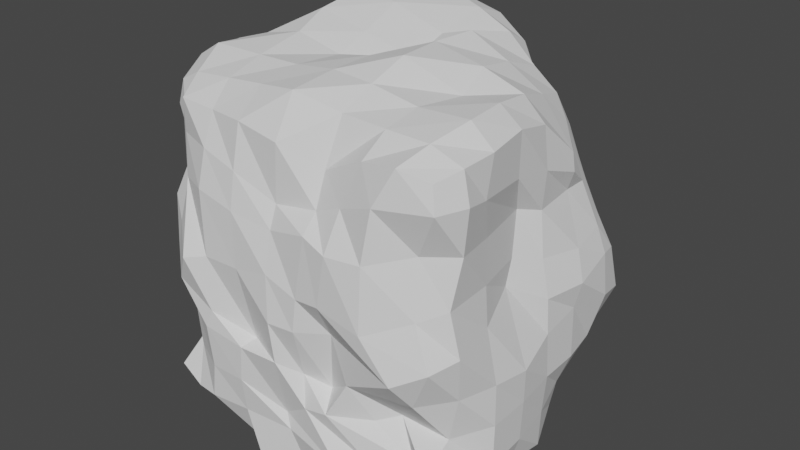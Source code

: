 # Source: bo-chan.blend  (saved by Blender 2.82.7; exported with 4.5.12 LTS)
import bpy
from mathutils import Matrix  # noqa: F401  (used for matrix-valued properties, if any)

bpy.ops.wm.read_factory_settings(use_empty=True)
scene = bpy.context.scene
scene.name = 'Scene'

# ---- collections
col_collection = bpy.data.collections.new('Collection'); scene.collection.children.link(col_collection)

# ---- world
world_world = bpy.data.worlds.new('World'); scene.world = world_world
world_world.use_nodes = True; world_world.node_tree.nodes.clear()
_N = world_world.node_tree.nodes; _L = world_world.node_tree.links
n0 = _N.new('ShaderNodeOutputWorld'); n0.name = 'World Output'; n0.location = (300, 300)
n1 = _N.new('ShaderNodeBackground'); n1.name = 'Background'; n1.location = (10, 300)
n1.inputs[0].default_value = (0.05088, 0.05088, 0.05088, 1.0)
_L.new(n1.outputs[0], n0.inputs[0])
n0.is_active_output = True
world_world.color = (0.05088, 0.05088, 0.05088)
world_world.use_sun_shadow = False
world_world.sun_shadow_jitter_overblur = 0.0

# ---- meshes
me_cube_001 = bpy.data.meshes.new('Cube.001')
me_cube_001.from_pydata([(-0.7503, -0.8372, -0.8315), (-0.7919, -0.7611, 0.8193), (-0.6658, 0.676, -0.6984), (-0.6472, 0.6451, 0.6328), (0.7778, -0.7467, -0.903), (0.8706, -0.8532, 0.8687), (0.5994, 0.6915, -0.5268), (0.6367, 0.607, 0.5389), (-0.8348, -0.8496, 0.01043), (-0.6837, 0.7458, -0.06458), (0.7997, 0.6838, 0.03086), (0.9032, -0.91, -0.03915), (-0.7731, -0.7395, 0.5347), (-0.7059, 0.5997, 0.3642), (0.6461, 0.624, 0.2806), (0.7752, -0.8267, 0.4858), (-0.7582, 0.6873, -0.4529), (0.7362, 0.7582, -0.4165), (0.6047, -0.7256, -0.4938), (-0.7619, -0.7779, -0.5356), (-0.8763, 0.04514, -0.8013), (-0.8942, 0.0002391, 0.9033), (0.9392, -0.002976, -0.9396), (0.8617, -0.003147, 0.8668), (0.96, -0.03489, -0.02002), (-0.8464, -0.08177, -0.04345), (0.8849, -0.02461, 0.4414), (-0.8169, -0.02903, 0.4063), (-0.954, -0.01109, -0.4505), (0.9761, -0.01755, -0.4814), (-0.7847, -0.4454, -0.8424), (0.9313, -0.5077, 0.9144), (0.921, -0.492, 0.02208), (0.8871, -0.4718, 0.4757), (0.9909, -0.4941, -0.5075), (-0.9373, -0.5052, 0.9549), (0.9486, -0.4626, -0.8995), (-0.8639, -0.3677, -0.02898), (-0.9475, -0.4931, 0.4968), (-0.8616, -0.4841, -0.4606), (-0.7615, 0.4294, 0.7657), (0.7809, 0.4348, -0.7918), (-0.9782, 0.5027, -0.05027), (-0.9083, 0.4027, 0.3804), (-0.9157, 0.4006, -0.4262), (-0.7827, 0.4346, -0.794), (0.7258, 0.4049, 0.7363), (0.9951, 0.4375, 0.05232), (0.8337, 0.4263, 0.4227), (0.9405, 0.4252, -0.4644), (0.01567, 0.8197, -0.8282), (0.03459, 0.8518, 0.8624), (-0.1307, -0.9754, -1.037), (0.00357, -0.905, 0.8371), (0.00347, -1.021, -0.06737), (0.03634, 0.9334, 0.002478), (-0.01704, -0.9489, 0.4009), (0.06355, 0.9373, 0.4746), (0.05556, 0.8281, -0.3852), (-0.01171, -0.9083, -0.6595), (0.05207, 0.02328, 1.007), (-0.026, 0.008232, -1.021), (0.001903, -0.5062, 1.079), (0.02374, -0.5249, -0.993), (0.02248, 0.4442, -0.9408), (0.03728, 0.5907, 1.141), (-0.44, 0.7935, -0.8064), (-0.4833, -0.8441, 0.8583), (-0.4139, -1.012, -0.1659), (-0.479, -0.9741, 0.4854), (-0.4406, -1.007, -0.5107), (-0.5378, 0.02664, -1.013), (-0.5133, -0.4372, -0.9953), (-0.4263, 0.3609, -0.8738), (-0.4391, 0.8569, 0.8168), (-0.3586, -0.777, -0.8897), (-0.4133, 0.9298, -0.003189), (-0.4357, 0.8453, 0.3661), (-0.4375, 0.8269, -0.4686), (-0.5628, 0.0226, 1.152), (-0.5001, -0.4969, 1.041), (-0.5288, 0.6047, 1.124), (0.2216, 0.8395, 0.5329), (0.2511, -0.9195, -1.029), (0.3868, 0.8037, -0.06257), (0.3416, 0.8558, 0.3338), (0.4148, 0.8198, -0.3524), (0.4888, 0.01018, 1.063), (0.5033, -0.4986, 1.012), (0.4625, 0.498, 0.9329), (0.4341, 0.7794, -0.7764), (0.4735, -0.8493, 0.8565), (0.2925, -0.8832, -0.08176), (0.3741, -1.002, 0.42), (0.2979, -0.9476, -0.5146), (0.4905, 0.003496, -1.01), (0.4632, -0.5011, -0.9282), (0.4805, 0.5001, -0.9183), (-0.8804, -0.617, -0.8796), (0.923, -0.711, 0.9038), (0.9648, -0.7589, -0.00572), (0.9376, -0.7166, 0.4926), (0.8689, -0.7005, -0.5248), (-0.8812, -0.684, 0.8802), (0.8572, -0.7166, -0.95), (-0.9437, -0.694, 0.008863), (-0.8727, -0.671, 0.4813), (-0.8302, -0.6402, -0.5235), (0.0008524, -0.7758, 1.054), (-0.073, -0.7503, -1.051), (-0.4015, -0.668, -1.0), (-0.499, -0.7108, 0.9792), (0.4989, -0.7144, 0.9728), (0.6359, -0.5737, -0.9632), (-0.9224, -0.2503, 0.9802), (0.9218, -0.2513, -0.9224), (-0.9198, -0.2437, -0.02128), (-0.8328, -0.2113, 0.4232), (-0.9738, -0.2526, -0.4893), (-0.818, -0.1801, -0.8454), (0.8972, -0.2522, 0.9294), (0.843, -0.2417, 0.1026), (0.82, -0.1438, 0.4718), (0.9915, -0.2508, -0.4992), (-0.07563, -0.2185, -0.9273), (0.003759, -0.2557, 1.082), (-0.519, -0.2172, -1.028), (-0.5177, -0.2022, 1.086), (0.5374, -0.2086, 0.9891), (0.4531, -0.2305, -0.9612), (-0.8125, 0.2315, -0.8286), (0.8806, 0.2349, 0.6584), (1.018, 0.1909, -0.007384), (0.8506, 0.2543, 0.4384), (0.9753, 0.2099, -0.4726), (-0.8147, 0.2204, 0.8239), (0.8531, 0.2312, -0.8542), (-0.9926, 0.2327, 0.0004371), (-0.9471, 0.1877, 0.3307), (-0.9391, 0.2047, -0.3413), (-0.0004797, 0.2506, -1.014), (0.04567, 0.265, 1.075), (-0.4954, 0.251, -1.023), (-0.5313, 0.2813, 1.207), (0.4628, 0.2587, 1.018), (0.4526, 0.2384, -0.9582), (-0.6967, 0.5654, 0.6956), (0.6875, 0.6091, -0.681), (-0.9024, 0.6647, -0.004136), (-0.8067, 0.5644, 0.3903), (-0.8536, 0.6235, -0.4614), (-0.7252, 0.5902, -0.7404), (0.6722, 0.5338, 0.6564), (0.96, 0.5662, 0.02794), (0.7893, 0.542, 0.3737), (0.8757, 0.6314, -0.4582), (0.03568, 0.7924, 1.064), (0.04207, 0.6323, -0.8746), (-0.3754, 0.4923, -0.7591), (-0.4864, 0.7664, 1.063), (0.3517, 0.6886, 0.8111), (0.4532, 0.6852, -0.8594), (-0.5772, 0.708, -0.7326), (-0.711, -0.8329, 0.8636), (-0.6721, -0.9845, -0.07317), (-0.6645, -0.8862, 0.4696), (-0.6424, -0.9053, -0.5096), (-0.697, 0.02164, -0.9555), (-0.7193, -0.4696, -1.009), (-0.5968, 0.4108, -0.8364), (-0.5776, 0.7282, 0.6952), (-0.5548, -0.8148, -0.9238), (-0.5983, 0.8482, -0.03588), (-0.5682, 0.6821, 0.4319), (-0.7029, 0.6669, -0.4439), (-0.7843, -6.871e-06, 0.9787), (-0.8079, -0.4974, 1.038), (-0.6835, 0.4263, 0.9751), (-0.6137, -0.6532, -1.024), (-0.7423, -0.7013, 0.952), (-0.7396, -0.2419, -1.004), (-0.792, -0.1672, 1.016), (-0.7056, 0.2454, -0.966), (-0.7026, 0.2417, 1.005), (-0.5782, 0.5271, -0.7564), (-0.6353, 0.6555, 0.8749), (-0.2878, 0.8341, 0.7742), (-0.2794, -0.8881, -0.9366), (-0.1671, 0.8423, 0.06764), (-0.2388, 0.9085, 0.4061), (-0.1966, 0.8672, -0.4407), (-0.2459, 0.002146, 1.09), (-0.2463, -0.497, 1.046), (-0.3109, 0.6726, 1.211), (-0.2294, 0.856, -0.8632), (-0.2501, -0.8933, 0.8741), (-0.1834, -0.9275, -0.2729), (-0.2503, -0.9803, 0.4379), (-0.241, -1.003, -0.5155), (-0.248, 0.001246, -1.023), (-0.2155, -0.4741, -1.062), (-0.2871, 0.3784, -0.9381), (-0.2506, -0.735, 1.012), (-0.2548, -0.7536, -1.07), (-0.2445, -0.2002, 1.021), (-0.2059, -0.2141, -1.032), (-0.2805, 0.2737, 1.179), (-0.2492, 0.2506, -1.017), (-0.2758, 0.8118, 1.087), (-0.255, 0.6827, -0.947), (0.2321, 0.8526, -0.8598), (0.2247, -0.8141, 0.7344), (0.1453, -0.9938, -0.0759), (0.2295, -0.9829, 0.4638), (0.1554, -0.944, -0.5458), (0.1534, 0.03208, -0.915), (0.2241, -0.4683, -0.9729), (0.2484, 0.5, -0.9926), (0.1922, 0.8439, 0.7791), (0.1095, -0.8765, -1.021), (0.17, 0.7787, -0.09001), (0.1782, 0.9518, 0.3999), (0.2023, 0.8125, -0.3866), (0.201, 0.007296, 1.128), (0.249, -0.5185, 1.068), (0.2803, 0.531, 1.067), (0.2378, -0.7035, -0.9668), (0.2535, -0.7233, 0.9877), (0.2245, -0.2438, -1.021), (0.2458, -0.2878, 1.143), (0.1706, 0.2657, -0.9127), (0.2289, 0.2661, 1.128), (0.2457, 0.7072, -0.9556), (0.2511, 0.7216, 0.964), (0.513, 0.6736, 0.5989), (0.8053, -0.6697, -0.8971), (0.6281, 0.7991, 0.04497), (0.4612, 0.6936, 0.2413), (0.5886, 0.829, -0.3794), (0.7357, -0.001902, 0.9863), (0.7931, -0.4952, 1.023), (0.6208, 0.4742, 0.8301), (0.5322, 0.7298, -0.608), (0.7017, -0.8934, 0.9058), (0.7439, -0.9941, -0.1278), (0.5654, -0.9717, 0.4232), (0.5017, -0.8109, -0.5276), (0.7498, 0.001499, -1.014), (0.7979, -0.4656, -0.9574), (0.6446, 0.4515, -0.878), (0.7476, -0.7191, 0.9716), (0.7052, -0.7515, -1.002), (0.7659, -0.2428, 1.021), (0.7121, -0.237, -0.9593), (0.6803, 0.2455, 0.9015), (0.678, 0.228, -0.9392), (0.5537, 0.5785, 0.7745), (0.6013, 0.6252, -0.7917), (-0.7966, -0.7693, 0.7177), (-0.6551, 0.6489, 0.5167), (0.642, 0.6121, 0.3681), (0.9052, -0.8861, 0.7401), (0.8916, -0.008597, 0.6437), (-0.8912, -0.02236, 0.6686), (-1.016, -0.4964, 0.7613), (0.935, -0.5603, 0.7057), (0.7738, 0.4047, 0.6051), (-0.8393, 0.4098, 0.5916), (-0.01829, -0.9003, 0.5203), (0.0829, 0.865, 0.6893), (-0.4223, 0.8371, 0.5478), (-0.4744, -0.9241, 0.687), (0.3856, -0.8986, 0.6216), (0.3246, 0.7648, 0.4657), (-0.9221, -0.689, 0.7399), (0.9662, -0.723, 0.7397), (0.8911, -0.2489, 0.6864), (-0.9307, -0.2475, 0.6884), (-0.8991, 0.2179, 0.6068), (0.8927, 0.2418, 0.5503), (0.7421, 0.5327, 0.4929), (-0.751, 0.5509, 0.5506), (-0.5464, 0.7484, 0.5221), (-0.719, -0.8273, 0.6764), (-0.253, -0.9427, 0.6352), (-0.282, 0.8228, 0.5297), (0.1667, 0.8634, 0.5724), (0.218, -0.8775, 0.5511), (0.6046, -0.9427, 0.7061), (0.4833, 0.6665, 0.3798), (-0.7092, 0.6604, 0.1249), (0.6886, 0.5573, 0.2853), (0.8045, -0.8815, 0.1838), (-0.7835, -0.8588, 0.1727), (-0.8767, -0.05334, 0.2013), (0.9176, -0.03886, 0.1955), (-0.9704, -0.4816, 0.2353), (0.9007, -0.4864, 0.2378), (0.94, 0.4337, 0.1969), (-0.9042, 0.4529, 0.1888), (0.02185, 0.9865, 0.2706), (-0.01337, -1.001, 0.1854), (-0.4555, 0.8902, 0.1728), (-0.4467, -0.9924, 0.1305), (0.3185, -1.001, 0.1299), (0.3682, 0.8714, 0.1478), (-0.9382, -0.751, 0.2406), (0.9149, -0.774, 0.2345), (0.8425, -0.1979, 0.2386), (-0.9311, -0.2359, 0.2107), (-0.9702, 0.1947, 0.21), (0.9696, 0.2057, 0.1693), (0.8745, 0.5409, 0.21), (-0.8562, 0.6033, 0.1793), (-0.6256, 0.7574, 0.1255), (-0.563, -1.046, 0.1051), (-0.2305, -0.9917, 0.1362), (-0.2261, 0.9127, 0.2197), (0.1988, 1.003, 0.2056), (0.1719, -0.9934, 0.1155), (0.5771, -1.006, 0.08157), (0.5033, 0.6739, 0.1816), (-0.775, -0.7932, -0.2339), (-0.6745, 0.735, -0.2416), (0.805, 0.7803, -0.2489), (0.7903, -0.8791, -0.2773), (-0.9142, -0.05007, -0.269), (0.9709, -0.03304, -0.2209), (-0.9299, -0.4705, -0.2471), (0.9862, -0.4921, -0.2741), (1.013, 0.4501, -0.1947), (-0.9956, 0.4775, -0.1616), (0.04457, 0.9181, -0.2348), (0.01837, -1.003, -0.2986), (-0.4213, 0.8238, -0.2652), (-0.4542, -1.025, -0.2633), (0.2344, -0.8254, -0.4437), (0.3982, 0.7942, -0.2123), (-0.8913, -0.6819, -0.247), (0.9312, -0.7123, -0.2648), (1.005, -0.2685, -0.2983), (-0.9595, -0.2598, -0.2539), (-1.006, 0.2126, -0.2382), (0.9774, 0.1927, -0.1659), (0.9638, 0.6524, -0.247), (-0.8512, 0.6356, -0.2392), (-0.6429, 0.7443, -0.2419), (-0.6573, -0.9155, -0.2476), (-0.2133, -1.013, -0.3018), (-0.2324, 0.9589, -0.2645), (0.2143, 0.7777, -0.2457), (0.1125, -0.8972, -0.3801), (0.4047, -0.9065, -0.316), (0.6716, 0.7868, -0.1354), (-0.6762, 0.7094, -0.6058), (0.6493, 0.7131, -0.4449), (0.8978, -0.9154, -0.6078), (-0.8182, -0.9152, -0.7086), (0.9533, -0.01274, -0.7127), (-0.9195, 0.004039, -0.6597), (-0.8057, -0.4082, -0.6249), (0.9905, -0.4983, -0.746), (0.859, 0.4266, -0.6427), (-0.8579, 0.4171, -0.6411), (0.02794, -0.9289, -0.7422), (0.1152, 0.7733, -0.5527), (-0.4308, 0.8728, -0.6546), (-0.4795, -0.9948, -0.723), (0.5239, -0.8819, -0.7379), (0.4093, 0.786, -0.4852), (-0.7938, -0.573, -0.7229), (0.9698, -0.7608, -0.7369), (0.9816, -0.2535, -0.7344), (-0.8957, -0.1926, -0.6518), (-0.8689, 0.2154, -0.5927), (0.8972, 0.2134, -0.67), (0.7625, 0.617, -0.5624), (-0.8027, 0.6075, -0.6285), (-0.5607, 0.7667, -0.6144), (-0.6255, -0.9657, -0.742), (-0.2516, -0.9681, -0.7248), (-0.1678, 0.8369, -0.6172), (0.2494, 0.8512, -0.6094), (0.4061, -0.9748, -0.7914), (0.7397, -0.7969, -0.6862), (0.5247, 0.7734, -0.4243)], [], [(281, 146, 3, 259), (289, 234, 7, 260), (275, 99, 5, 261), (283, 163, 1, 258), (251, 104, 4, 235), (179, 103, 1, 163), (347, 164, 8, 322), (339, 100, 11, 325), (353, 236, 10, 324), (345, 148, 9, 323), (315, 165, 12, 293), (307, 101, 15, 292), (321, 237, 14, 291), (313, 149, 13, 290), (377, 150, 16, 354), (385, 238, 17, 355), (371, 102, 18, 356), (379, 166, 19, 357), (375, 134, 29, 358), (373, 118, 28, 359), (309, 117, 27, 294), (311, 133, 26, 295), (341, 116, 25, 326), (343, 132, 24, 327), (183, 135, 21, 175), (255, 136, 22, 247), (279, 131, 23, 262), (277, 114, 21, 263), (274, 103, 35, 264), (338, 105, 37, 328), (306, 106, 38, 296), (370, 107, 39, 360), (372, 123, 34, 361), (308, 122, 33, 297), (340, 121, 32, 329), (181, 114, 35, 176), (253, 115, 36, 248), (276, 120, 31, 265), (280, 152, 46, 266), (257, 147, 41, 249), (185, 146, 40, 177), (344, 153, 47, 330), (312, 154, 48, 298), (376, 155, 49, 362), (374, 139, 44, 363), (310, 138, 43, 299), (342, 137, 42, 331), (278, 135, 40, 267), (233, 156, 65, 225), (209, 157, 64, 201), (205, 124, 63, 200), (229, 125, 62, 224), (207, 140, 61, 199), (231, 141, 60, 223), (383, 214, 59, 364), (381, 190, 58, 365), (317, 189, 57, 300), (319, 213, 56, 301), (349, 188, 55, 332), (351, 212, 54, 333), (227, 108, 53, 211), (203, 109, 52, 187), (287, 211, 53, 268), (285, 186, 51, 269), (282, 170, 74, 270), (178, 110, 75, 171), (346, 172, 76, 334), (314, 173, 77, 302), (378, 174, 78, 366), (182, 142, 71, 167), (180, 126, 72, 168), (184, 158, 73, 169), (208, 159, 81, 193), (204, 127, 80, 192), (206, 143, 79, 191), (380, 198, 70, 367), (316, 197, 69, 303), (348, 196, 68, 335), (202, 111, 67, 195), (284, 195, 67, 271), (288, 243, 91, 272), (250, 112, 91, 243), (352, 244, 92, 336), (320, 245, 93, 304), (384, 246, 94, 368), (254, 144, 87, 239), (252, 128, 88, 240), (256, 160, 89, 241), (232, 161, 97, 217), (228, 129, 96, 216), (230, 145, 95, 215), (382, 222, 86, 369), (318, 221, 85, 305), (350, 220, 84, 337), (226, 113, 83, 219), (286, 218, 82, 273), (216, 96, 113, 226), (240, 88, 112, 250), (192, 80, 111, 202), (168, 72, 110, 178), (200, 63, 109, 203), (224, 62, 108, 227), (357, 19, 107, 370), (293, 12, 106, 306), (322, 8, 105, 338), (258, 1, 103, 274), (361, 34, 102, 371), (297, 33, 101, 307), (329, 32, 100, 339), (176, 35, 103, 179), (248, 36, 104, 251), (265, 31, 99, 275), (215, 95, 129, 228), (239, 87, 128, 252), (191, 79, 127, 204), (167, 71, 126, 180), (223, 60, 125, 229), (199, 61, 124, 205), (262, 23, 120, 276), (247, 22, 115, 253), (175, 21, 114, 181), (327, 24, 121, 340), (295, 26, 122, 308), (358, 29, 123, 372), (264, 35, 114, 277), (328, 37, 116, 341), (296, 38, 117, 309), (360, 39, 118, 373), (217, 97, 145, 230), (241, 89, 144, 254), (193, 81, 143, 206), (169, 73, 142, 182), (225, 65, 141, 231), (201, 64, 140, 207), (263, 21, 135, 278), (326, 25, 137, 342), (294, 27, 138, 310), (359, 28, 139, 374), (266, 46, 131, 279), (249, 41, 136, 255), (177, 40, 135, 183), (330, 47, 132, 343), (298, 48, 133, 311), (362, 49, 134, 375), (210, 90, 161, 232), (234, 82, 160, 256), (186, 74, 159, 208), (162, 66, 158, 184), (194, 50, 157, 209), (218, 51, 156, 233), (355, 17, 155, 376), (291, 14, 154, 312), (324, 10, 153, 344), (170, 3, 146, 185), (242, 6, 147, 257), (260, 7, 152, 280), (363, 44, 150, 377), (299, 43, 149, 313), (331, 42, 148, 345), (267, 40, 146, 281), (74, 170, 185, 159), (2, 162, 184, 151), (81, 177, 183, 143), (45, 169, 182, 130), (79, 175, 181, 127), (20, 167, 180, 119), (80, 176, 179, 111), (30, 168, 178, 98), (151, 184, 169, 45), (119, 180, 168, 30), (130, 182, 167, 20), (354, 16, 174, 378), (290, 13, 173, 314), (323, 9, 172, 346), (98, 178, 171, 0), (259, 3, 170, 282), (159, 185, 177, 81), (127, 181, 176, 80), (143, 183, 175, 79), (367, 70, 166, 379), (303, 69, 165, 315), (335, 68, 164, 347), (111, 179, 163, 67), (271, 67, 163, 283), (66, 194, 209, 158), (51, 186, 208, 156), (73, 201, 207, 142), (65, 193, 206, 141), (71, 199, 205, 126), (60, 191, 204, 125), (72, 200, 203, 110), (62, 192, 202, 108), (268, 53, 195, 284), (108, 202, 195, 53), (333, 54, 196, 348), (301, 56, 197, 316), (364, 59, 198, 380), (141, 206, 191, 60), (125, 204, 192, 62), (156, 208, 193, 65), (270, 74, 186, 285), (110, 203, 187, 75), (334, 76, 188, 349), (302, 77, 189, 317), (366, 78, 190, 381), (142, 207, 199, 71), (126, 205, 200, 72), (158, 209, 201, 73), (82, 218, 233, 160), (50, 210, 232, 157), (89, 225, 231, 144), (64, 217, 230, 140), (87, 223, 229, 128), (61, 215, 228, 124), (88, 224, 227, 112), (63, 216, 226, 109), (269, 51, 218, 286), (109, 226, 219, 52), (332, 55, 220, 350), (300, 57, 221, 318), (365, 58, 222, 382), (140, 230, 215, 61), (124, 228, 216, 63), (157, 232, 217, 64), (272, 91, 211, 287), (112, 227, 211, 91), (336, 92, 212, 351), (304, 93, 213, 319), (368, 94, 214, 383), (144, 231, 223, 87), (128, 229, 224, 88), (160, 233, 225, 89), (90, 242, 257, 161), (7, 234, 256, 152), (97, 249, 255, 145), (46, 241, 254, 131), (95, 247, 253, 129), (23, 239, 252, 120), (96, 248, 251, 113), (31, 240, 250, 99), (152, 256, 241, 46), (120, 252, 240, 31), (131, 254, 239, 23), (356, 18, 246, 384), (292, 15, 245, 320), (325, 11, 244, 352), (99, 250, 243, 5), (261, 5, 243, 288), (161, 257, 249, 97), (129, 253, 248, 96), (145, 255, 247, 95), (369, 86, 238, 385), (305, 85, 237, 321), (337, 84, 236, 353), (113, 251, 235, 83), (273, 82, 234, 289), (85, 273, 289, 237), (15, 261, 288, 245), (93, 272, 287, 213), (57, 269, 286, 221), (77, 270, 285, 189), (56, 268, 284, 197), (69, 271, 283, 165), (13, 259, 282, 173), (43, 267, 281, 149), (14, 260, 280, 154), (48, 266, 279, 133), (27, 263, 278, 138), (38, 264, 277, 117), (26, 262, 276, 122), (33, 265, 275, 101), (12, 258, 274, 106), (221, 286, 273, 85), (245, 288, 272, 93), (197, 284, 271, 69), (173, 282, 270, 77), (189, 285, 269, 57), (213, 287, 268, 56), (138, 278, 267, 43), (154, 280, 266, 48), (122, 276, 265, 33), (106, 274, 264, 38), (117, 277, 263, 27), (133, 279, 262, 26), (165, 283, 258, 12), (101, 275, 261, 15), (237, 289, 260, 14), (149, 281, 259, 13), (84, 305, 321, 236), (11, 292, 320, 244), (92, 304, 319, 212), (55, 300, 318, 220), (76, 302, 317, 188), (54, 301, 316, 196), (68, 303, 315, 164), (9, 290, 314, 172), (42, 299, 313, 148), (10, 291, 312, 153), (47, 298, 311, 132), (25, 294, 310, 137), (37, 296, 309, 116), (24, 295, 308, 121), (32, 297, 307, 100), (8, 293, 306, 105), (220, 318, 305, 84), (244, 320, 304, 92), (196, 316, 303, 68), (172, 314, 302, 76), (212, 319, 301, 54), (188, 317, 300, 55), (137, 310, 299, 42), (153, 312, 298, 47), (121, 308, 297, 32), (105, 306, 296, 37), (132, 311, 295, 24), (116, 309, 294, 25), (148, 313, 290, 9), (236, 321, 291, 10), (100, 307, 292, 11), (164, 315, 293, 8), (86, 337, 353, 238), (18, 325, 352, 246), (94, 336, 351, 214), (58, 332, 350, 222), (78, 334, 349, 190), (59, 333, 348, 198), (70, 335, 347, 166), (16, 323, 346, 174), (44, 331, 345, 150), (17, 324, 344, 155), (49, 330, 343, 134), (28, 326, 342, 139), (39, 328, 341, 118), (29, 327, 340, 123), (34, 329, 339, 102), (19, 322, 338, 107), (222, 350, 337, 86), (246, 352, 336, 94), (198, 348, 335, 70), (174, 346, 334, 78), (214, 351, 333, 59), (190, 349, 332, 58), (139, 342, 331, 44), (155, 344, 330, 49), (123, 340, 329, 34), (107, 338, 328, 39), (134, 343, 327, 29), (118, 341, 326, 28), (150, 345, 323, 16), (238, 353, 324, 17), (102, 339, 325, 18), (166, 347, 322, 19), (90, 369, 385, 242), (4, 356, 384, 235), (83, 368, 383, 219), (50, 365, 382, 210), (66, 366, 381, 194), (52, 364, 380, 187), (75, 367, 379, 171), (2, 354, 378, 162), (45, 363, 377, 151), (6, 355, 376, 147), (41, 362, 375, 136), (20, 359, 374, 130), (30, 360, 373, 119), (22, 358, 372, 115), (36, 361, 371, 104), (0, 357, 370, 98), (210, 382, 369, 90), (235, 384, 368, 83), (187, 380, 367, 75), (162, 378, 366, 66), (194, 381, 365, 50), (219, 383, 364, 52), (130, 374, 363, 45), (147, 376, 362, 41), (115, 372, 361, 36), (98, 370, 360, 30), (119, 373, 359, 20), (136, 375, 358, 22), (171, 379, 357, 0), (104, 371, 356, 4), (242, 385, 355, 6), (151, 377, 354, 2)])
_uv = me_cube_001.uv_layers.new(name='UVMap')
_uv.uv.foreach_set('vector', [0.5938, 0.2188, 0.625, 0.2188, 0.625, 0.25, 0.5938, 0.25, 0.5938, 0.4688, 0.625, 0.4688, 0.625, 0.5, 0.5938, 0.5, 0.5938, 0.7188, 0.625, 0.7188, 0.625, 0.75, 0.5938, 0.75, 0.5938, 0.9688, 0.625, 0.9688, 0.625, 1.0, 0.5938, 1.0, 0.3438, 0.7188, 0.375, 0.7188, 0.375, 0.75, 0.3438, 0.75, 0.8438, 0.7188, 0.875, 0.7188, 0.875, 0.75, 0.8438, 0.75, 0.4688, 0.9688, 0.5, 0.9688, 0.5, 1.0, 0.4688, 1.0, 0.4688, 0.7188, 0.5, 0.7188, 0.5, 0.75, 0.4688, 0.75, 0.4688, 0.4688, 0.5, 0.4688, 0.5, 0.5, 0.4688, 0.5, 0.4688, 0.2188, 0.5, 0.2188, 0.5, 0.25, 0.4688, 0.25, 0.5312, 0.9688, 0.5625, 0.9688, 0.5625, 1.0, 0.5312, 1.0, 0.5312, 0.7188, 0.5625, 0.7188, 0.5625, 0.75, 0.5312, 0.75, 0.5312, 0.4688, 0.5625, 0.4688, 0.5625, 0.5, 0.5312, 0.5, 0.5312, 0.2188, 0.5625, 0.2188, 0.5625, 0.25, 0.5312, 0.25, 0.4062, 0.2188, 0.4375, 0.2188, 0.4375, 0.25, 0.4062, 0.25, 0.4062, 0.4688, 0.4375, 0.4688, 0.4375, 0.5, 0.4062, 0.5, 0.4062, 0.7188, 0.4375, 0.7188, 0.4375, 0.75, 0.4062, 0.75, 0.4062, 0.9688, 0.4375, 0.9688, 0.4375, 1.0, 0.4062, 1.0, 0.4062, 0.5938, 0.4375, 0.5938, 0.4375, 0.625, 0.4062, 0.625, 0.4062, 0.09375, 0.4375, 0.09375, 0.4375, 0.125, 0.4062, 0.125, 0.5312, 0.09375, 0.5625, 0.09375, 0.5625, 0.125, 0.5312, 0.125, 0.5312, 0.5938, 0.5625, 0.5938, 0.5625, 0.625, 0.5312, 0.625, 0.4688, 0.09375, 0.5, 0.09375, 0.5, 0.125, 0.4688, 0.125, 0.4688, 0.5938, 0.5, 0.5938, 0.5, 0.625, 0.4688, 0.625, 0.8438, 0.5938, 0.875, 0.5938, 0.875, 0.625, 0.8438, 0.625, 0.3438, 0.5938, 0.375, 0.5938, 0.375, 0.625, 0.3438, 0.625, 0.5938, 0.5938, 0.625, 0.5938, 0.625, 0.625, 0.5938, 0.625, 0.5938, 0.09375, 0.625, 0.09375, 0.625, 0.125, 0.5938, 0.125, 0.5938, 0.03125, 0.625, 0.03125, 0.625, 0.0625, 0.5938, 0.0625, 0.4688, 0.03125, 0.5, 0.03125, 0.5, 0.0625, 0.4688, 0.0625, 0.5312, 0.03125, 0.5625, 0.03125, 0.5625, 0.0625, 0.5312, 0.0625, 0.4062, 0.03125, 0.4375, 0.03125, 0.4375, 0.0625, 0.4062, 0.0625, 0.4062, 0.6562, 0.4375, 0.6562, 0.4375, 0.6875, 0.4062, 0.6875, 0.5312, 0.6562, 0.5625, 0.6562, 0.5625, 0.6875, 0.5312, 0.6875, 0.4688, 0.6562, 0.5, 0.6562, 0.5, 0.6875, 0.4688, 0.6875, 0.8438, 0.6562, 0.875, 0.6562, 0.875, 0.6875, 0.8438, 0.6875, 0.3438, 0.6562, 0.375, 0.6562, 0.375, 0.6875, 0.3438, 0.6875, 0.5938, 0.6562, 0.625, 0.6562, 0.625, 0.6875, 0.5938, 0.6875, 0.5938, 0.5312, 0.625, 0.5312, 0.625, 0.5625, 0.5938, 0.5625, 0.3438, 0.5312, 0.375, 0.5312, 0.375, 0.5625, 0.3438, 0.5625, 0.8438, 0.5312, 0.875, 0.5312, 0.875, 0.5625, 0.8438, 0.5625, 0.4688, 0.5312, 0.5, 0.5312, 0.5, 0.5625, 0.4688, 0.5625, 0.5312, 0.5312, 0.5625, 0.5312, 0.5625, 0.5625, 0.5312, 0.5625, 0.4062, 0.5312, 0.4375, 0.5312, 0.4375, 0.5625, 0.4062, 0.5625, 0.4062, 0.1562, 0.4375, 0.1562, 0.4375, 0.1875, 0.4062, 0.1875, 0.5312, 0.1562, 0.5625, 0.1562, 0.5625, 0.1875, 0.5312, 0.1875, 0.4688, 0.1562, 0.5, 0.1562, 0.5, 0.1875, 0.4688, 0.1875, 0.5938, 0.1562, 0.625, 0.1562, 0.625, 0.1875, 0.5938, 0.1875, 0.7188, 0.5312, 0.75, 0.5312, 0.75, 0.5625, 0.7188, 0.5625, 0.2188, 0.5312, 0.25, 0.5312, 0.25, 0.5625, 0.2188, 0.5625, 0.2188, 0.6562, 0.25, 0.6562, 0.25, 0.6875, 0.2188, 0.6875, 0.7188, 0.6562, 0.75, 0.6562, 0.75, 0.6875, 0.7188, 0.6875, 0.2188, 0.5938, 0.25, 0.5938, 0.25, 0.625, 0.2188, 0.625, 0.7188, 0.5938, 0.75, 0.5938, 0.75, 0.625, 0.7188, 0.625, 0.4062, 0.8438, 0.4375, 0.8438, 0.4375, 0.875, 0.4062, 0.875, 0.4062, 0.3438, 0.4375, 0.3438, 0.4375, 0.375, 0.4062, 0.375, 0.5312, 0.3438, 0.5625, 0.3438, 0.5625, 0.375, 0.5312, 0.375, 0.5312, 0.8438, 0.5625, 0.8438, 0.5625, 0.875, 0.5312, 0.875, 0.4688, 0.3438, 0.5, 0.3438, 0.5, 0.375, 0.4688, 0.375, 0.4688, 0.8438, 0.5, 0.8438, 0.5, 0.875, 0.4688, 0.875, 0.7188, 0.7188, 0.75, 0.7188, 0.75, 0.75, 0.7188, 0.75, 0.2188, 0.7188, 0.25, 0.7188, 0.25, 0.75, 0.2188, 0.75, 0.5938, 0.8438, 0.625, 0.8438, 0.625, 0.875, 0.5938, 0.875, 0.5938, 0.3438, 0.625, 0.3438, 0.625, 0.375, 0.5938, 0.375, 0.5938, 0.2812, 0.625, 0.2812, 0.625, 0.3125, 0.5938, 0.3125, 0.1562, 0.7188, 0.1875, 0.7188, 0.1875, 0.75, 0.1562, 0.75, 0.4688, 0.2812, 0.5, 0.2812, 0.5, 0.3125, 0.4688, 0.3125, 0.5312, 0.2812, 0.5625, 0.2812, 0.5625, 0.3125, 0.5312, 0.3125, 0.4062, 0.2812, 0.4375, 0.2812, 0.4375, 0.3125, 0.4062, 0.3125, 0.1562, 0.5938, 0.1875, 0.5938, 0.1875, 0.625, 0.1562, 0.625, 0.1562, 0.6562, 0.1875, 0.6562, 0.1875, 0.6875, 0.1562, 0.6875, 0.1562, 0.5312, 0.1875, 0.5312, 0.1875, 0.5625, 0.1562, 0.5625, 0.7812, 0.5312, 0.8125, 0.5312, 0.8125, 0.5625, 0.7812, 0.5625, 0.7812, 0.6562, 0.8125, 0.6562, 0.8125, 0.6875, 0.7812, 0.6875, 0.7812, 0.5938, 0.8125, 0.5938, 0.8125, 0.625, 0.7812, 0.625, 0.4062, 0.9062, 0.4375, 0.9062, 0.4375, 0.9375, 0.4062, 0.9375, 0.5312, 0.9062, 0.5625, 0.9062, 0.5625, 0.9375, 0.5312, 0.9375, 0.4688, 0.9062, 0.5, 0.9062, 0.5, 0.9375, 0.4688, 0.9375, 0.7812, 0.7188, 0.8125, 0.7188, 0.8125, 0.75, 0.7812, 0.75, 0.5938, 0.9062, 0.625, 0.9062, 0.625, 0.9375, 0.5938, 0.9375, 0.5938, 0.7812, 0.625, 0.7812, 0.625, 0.8125, 0.5938, 0.8125, 0.6562, 0.7188, 0.6875, 0.7188, 0.6875, 0.75, 0.6562, 0.75, 0.4688, 0.7812, 0.5, 0.7812, 0.5, 0.8125, 0.4688, 0.8125, 0.5312, 0.7812, 0.5625, 0.7812, 0.5625, 0.8125, 0.5312, 0.8125, 0.4062, 0.7812, 0.4375, 0.7812, 0.4375, 0.8125, 0.4062, 0.8125, 0.6562, 0.5938, 0.6875, 0.5938, 0.6875, 0.625, 0.6562, 0.625, 0.6562, 0.6562, 0.6875, 0.6562, 0.6875, 0.6875, 0.6562, 0.6875, 0.6562, 0.5312, 0.6875, 0.5312, 0.6875, 0.5625, 0.6562, 0.5625, 0.2812, 0.5312, 0.3125, 0.5312, 0.3125, 0.5625, 0.2812, 0.5625, 0.2812, 0.6562, 0.3125, 0.6562, 0.3125, 0.6875, 0.2812, 0.6875, 0.2812, 0.5938, 0.3125, 0.5938, 0.3125, 0.625, 0.2812, 0.625, 0.4062, 0.4062, 0.4375, 0.4062, 0.4375, 0.4375, 0.4062, 0.4375, 0.5312, 0.4062, 0.5625, 0.4062, 0.5625, 0.4375, 0.5312, 0.4375, 0.4688, 0.4062, 0.5, 0.4062, 0.5, 0.4375, 0.4688, 0.4375, 0.2812, 0.7188, 0.3125, 0.7188, 0.3125, 0.75, 0.2812, 0.75, 0.5938, 0.4062, 0.625, 0.4062, 0.625, 0.4375, 0.5938, 0.4375, 0.2812, 0.6875, 0.3125, 0.6875, 0.3125, 0.7188, 0.2812, 0.7188, 0.6562, 0.6875, 0.6875, 0.6875, 0.6875, 0.7188, 0.6562, 0.7188, 0.7812, 0.6875, 0.8125, 0.6875, 0.8125, 0.7188, 0.7812, 0.7188, 0.1562, 0.6875, 0.1875, 0.6875, 0.1875, 0.7188, 0.1562, 0.7188, 0.2188, 0.6875, 0.25, 0.6875, 0.25, 0.7188, 0.2188, 0.7188, 0.7188, 0.6875, 0.75, 0.6875, 0.75, 0.7188, 0.7188, 0.7188, 0.4062, 0.0, 0.4375, 0.0, 0.4375, 0.03125, 0.4062, 0.03125, 0.5312, 0.0, 0.5625, 0.0, 0.5625, 0.03125, 0.5312, 0.03125, 0.4688, 0.0, 0.5, 0.0, 0.5, 0.03125, 0.4688, 0.03125, 0.5938, 0.0, 0.625, 0.0, 0.625, 0.03125, 0.5938, 0.03125, 0.4062, 0.6875, 0.4375, 0.6875, 0.4375, 0.7188, 0.4062, 0.7188, 0.5312, 0.6875, 0.5625, 0.6875, 0.5625, 0.7188, 0.5312, 0.7188, 0.4688, 0.6875, 0.5, 0.6875, 0.5, 0.7188, 0.4688, 0.7188, 0.8438, 0.6875, 0.875, 0.6875, 0.875, 0.7188, 0.8438, 0.7188, 0.3438, 0.6875, 0.375, 0.6875, 0.375, 0.7188, 0.3438, 0.7188, 0.5938, 0.6875, 0.625, 0.6875, 0.625, 0.7188, 0.5938, 0.7188, 0.2812, 0.625, 0.3125, 0.625, 0.3125, 0.6562, 0.2812, 0.6562, 0.6562, 0.625, 0.6875, 0.625, 0.6875, 0.6562, 0.6562, 0.6562, 0.7812, 0.625, 0.8125, 0.625, 0.8125, 0.6562, 0.7812, 0.6562, 0.1562, 0.625, 0.1875, 0.625, 0.1875, 0.6562, 0.1562, 0.6562, 0.7188, 0.625, 0.75, 0.625, 0.75, 0.6562, 0.7188, 0.6562, 0.2188, 0.625, 0.25, 0.625, 0.25, 0.6562, 0.2188, 0.6562, 0.5938, 0.625, 0.625, 0.625, 0.625, 0.6562, 0.5938, 0.6562, 0.3438, 0.625, 0.375, 0.625, 0.375, 0.6562, 0.3438, 0.6562, 0.8438, 0.625, 0.875, 0.625, 0.875, 0.6562, 0.8438, 0.6562, 0.4688, 0.625, 0.5, 0.625, 0.5, 0.6562, 0.4688, 0.6562, 0.5312, 0.625, 0.5625, 0.625, 0.5625, 0.6562, 0.5312, 0.6562, 0.4062, 0.625, 0.4375, 0.625, 0.4375, 0.6562, 0.4062, 0.6562, 0.5938, 0.0625, 0.625, 0.0625, 0.625, 0.09375, 0.5938, 0.09375, 0.4688, 0.0625, 0.5, 0.0625, 0.5, 0.09375, 0.4688, 0.09375, 0.5312, 0.0625, 0.5625, 0.0625, 0.5625, 0.09375, 0.5312, 0.09375, 0.4062, 0.0625, 0.4375, 0.0625, 0.4375, 0.09375, 0.4062, 0.09375, 0.2812, 0.5625, 0.3125, 0.5625, 0.3125, 0.5938, 0.2812, 0.5938, 0.6562, 0.5625, 0.6875, 0.5625, 0.6875, 0.5938, 0.6562, 0.5938, 0.7812, 0.5625, 0.8125, 0.5625, 0.8125, 0.5938, 0.7812, 0.5938, 0.1562, 0.5625, 0.1875, 0.5625, 0.1875, 0.5938, 0.1562, 0.5938, 0.7188, 0.5625, 0.75, 0.5625, 0.75, 0.5938, 0.7188, 0.5938, 0.2188, 0.5625, 0.25, 0.5625, 0.25, 0.5938, 0.2188, 0.5938, 0.5938, 0.125, 0.625, 0.125, 0.625, 0.1562, 0.5938, 0.1562, 0.4688, 0.125, 0.5, 0.125, 0.5, 0.1562, 0.4688, 0.1562, 0.5312, 0.125, 0.5625, 0.125, 0.5625, 0.1562, 0.5312, 0.1562, 0.4062, 0.125, 0.4375, 0.125, 0.4375, 0.1562, 0.4062, 0.1562, 0.5938, 0.5625, 0.625, 0.5625, 0.625, 0.5938, 0.5938, 0.5938, 0.3438, 0.5625, 0.375, 0.5625, 0.375, 0.5938, 0.3438, 0.5938, 0.8438, 0.5625, 0.875, 0.5625, 0.875, 0.5938, 0.8438, 0.5938, 0.4688, 0.5625, 0.5, 0.5625, 0.5, 0.5938, 0.4688, 0.5938, 0.5312, 0.5625, 0.5625, 0.5625, 0.5625, 0.5938, 0.5312, 0.5938, 0.4062, 0.5625, 0.4375, 0.5625, 0.4375, 0.5938, 0.4062, 0.5938, 0.2812, 0.5, 0.3125, 0.5, 0.3125, 0.5312, 0.2812, 0.5312, 0.6562, 0.5, 0.6875, 0.5, 0.6875, 0.5312, 0.6562, 0.5312, 0.7812, 0.5, 0.8125, 0.5, 0.8125, 0.5312, 0.7812, 0.5312, 0.1562, 0.5, 0.1875, 0.5, 0.1875, 0.5312, 0.1562, 0.5312, 0.2188, 0.5, 0.25, 0.5, 0.25, 0.5312, 0.2188, 0.5312, 0.7188, 0.5, 0.75, 0.5, 0.75, 0.5312, 0.7188, 0.5312, 0.4062, 0.5, 0.4375, 0.5, 0.4375, 0.5312, 0.4062, 0.5312, 0.5312, 0.5, 0.5625, 0.5, 0.5625, 0.5312, 0.5312, 0.5312, 0.4688, 0.5, 0.5, 0.5, 0.5, 0.5312, 0.4688, 0.5312, 0.8438, 0.5, 0.875, 0.5, 0.875, 0.5312, 0.8438, 0.5312, 0.3438, 0.5, 0.375, 0.5, 0.375, 0.5312, 0.3438, 0.5312, 0.5938, 0.5, 0.625, 0.5, 0.625, 0.5312, 0.5938, 0.5312, 0.4062, 0.1875, 0.4375, 0.1875, 0.4375, 0.2188, 0.4062, 0.2188, 0.5312, 0.1875, 0.5625, 0.1875, 0.5625, 0.2188, 0.5312, 0.2188, 0.4688, 0.1875, 0.5, 0.1875, 0.5, 0.2188, 0.4688, 0.2188, 0.5938, 0.1875, 0.625, 0.1875, 0.625, 0.2188, 0.5938, 0.2188, 0.8125, 0.5, 0.8438, 0.5, 0.8438, 0.5312, 0.8125, 0.5312, 0.125, 0.5, 0.1562, 0.5, 0.1562, 0.5312, 0.125, 0.5312, 0.8125, 0.5625, 0.8438, 0.5625, 0.8438, 0.5938, 0.8125, 0.5938, 0.125, 0.5625, 0.1562, 0.5625, 0.1562, 0.5938, 0.125, 0.5938, 0.8125, 0.625, 0.8438, 0.625, 0.8438, 0.6562, 0.8125, 0.6562, 0.125, 0.625, 0.1562, 0.625, 0.1562, 0.6562, 0.125, 0.6562, 0.8125, 0.6875, 0.8438, 0.6875, 0.8438, 0.7188, 0.8125, 0.7188, 0.125, 0.6875, 0.1562, 0.6875, 0.1562, 0.7188, 0.125, 0.7188, 0.125, 0.5312, 0.1562, 0.5312, 0.1562, 0.5625, 0.125, 0.5625, 0.125, 0.6562, 0.1562, 0.6562, 0.1562, 0.6875, 0.125, 0.6875, 0.125, 0.5938, 0.1562, 0.5938, 0.1562, 0.625, 0.125, 0.625, 0.4062, 0.25, 0.4375, 0.25, 0.4375, 0.2812, 0.4062, 0.2812, 0.5312, 0.25, 0.5625, 0.25, 0.5625, 0.2812, 0.5312, 0.2812, 0.4688, 0.25, 0.5, 0.25, 0.5, 0.2812, 0.4688, 0.2812, 0.125, 0.7188, 0.1562, 0.7188, 0.1562, 0.75, 0.125, 0.75, 0.5938, 0.25, 0.625, 0.25, 0.625, 0.2812, 0.5938, 0.2812, 0.8125, 0.5312, 0.8438, 0.5312, 0.8438, 0.5625, 0.8125, 0.5625, 0.8125, 0.6562, 0.8438, 0.6562, 0.8438, 0.6875, 0.8125, 0.6875, 0.8125, 0.5938, 0.8438, 0.5938, 0.8438, 0.625, 0.8125, 0.625, 0.4062, 0.9375, 0.4375, 0.9375, 0.4375, 0.9688, 0.4062, 0.9688, 0.5312, 0.9375, 0.5625, 0.9375, 0.5625, 0.9688, 0.5312, 0.9688, 0.4688, 0.9375, 0.5, 0.9375, 0.5, 0.9688, 0.4688, 0.9688, 0.8125, 0.7188, 0.8438, 0.7188, 0.8438, 0.75, 0.8125, 0.75, 0.5938, 0.9375, 0.625, 0.9375, 0.625, 0.9688, 0.5938, 0.9688, 0.1875, 0.5, 0.2188, 0.5, 0.2188, 0.5312, 0.1875, 0.5312, 0.75, 0.5, 0.7812, 0.5, 0.7812, 0.5312, 0.75, 0.5312, 0.1875, 0.5625, 0.2188, 0.5625, 0.2188, 0.5938, 0.1875, 0.5938, 0.75, 0.5625, 0.7812, 0.5625, 0.7812, 0.5938, 0.75, 0.5938, 0.1875, 0.625, 0.2188, 0.625, 0.2188, 0.6562, 0.1875, 0.6562, 0.75, 0.625, 0.7812, 0.625, 0.7812, 0.6562, 0.75, 0.6562, 0.1875, 0.6875, 0.2188, 0.6875, 0.2188, 0.7188, 0.1875, 0.7188, 0.75, 0.6875, 0.7812, 0.6875, 0.7812, 0.7188, 0.75, 0.7188, 0.5938, 0.875, 0.625, 0.875, 0.625, 0.9062, 0.5938, 0.9062, 0.75, 0.7188, 0.7812, 0.7188, 0.7812, 0.75, 0.75, 0.75, 0.4688, 0.875, 0.5, 0.875, 0.5, 0.9062, 0.4688, 0.9062, 0.5312, 0.875, 0.5625, 0.875, 0.5625, 0.9062, 0.5312, 0.9062, 0.4062, 0.875, 0.4375, 0.875, 0.4375, 0.9062, 0.4062, 0.9062, 0.75, 0.5938, 0.7812, 0.5938, 0.7812, 0.625, 0.75, 0.625, 0.75, 0.6562, 0.7812, 0.6562, 0.7812, 0.6875, 0.75, 0.6875, 0.75, 0.5312, 0.7812, 0.5312, 0.7812, 0.5625, 0.75, 0.5625, 0.5938, 0.3125, 0.625, 0.3125, 0.625, 0.3438, 0.5938, 0.3438, 0.1875, 0.7188, 0.2188, 0.7188, 0.2188, 0.75, 0.1875, 0.75, 0.4688, 0.3125, 0.5, 0.3125, 0.5, 0.3438, 0.4688, 0.3438, 0.5312, 0.3125, 0.5625, 0.3125, 0.5625, 0.3438, 0.5312, 0.3438, 0.4062, 0.3125, 0.4375, 0.3125, 0.4375, 0.3438, 0.4062, 0.3438, 0.1875, 0.5938, 0.2188, 0.5938, 0.2188, 0.625, 0.1875, 0.625, 0.1875, 0.6562, 0.2188, 0.6562, 0.2188, 0.6875, 0.1875, 0.6875, 0.1875, 0.5312, 0.2188, 0.5312, 0.2188, 0.5625, 0.1875, 0.5625, 0.6875, 0.5, 0.7188, 0.5, 0.7188, 0.5312, 0.6875, 0.5312, 0.25, 0.5, 0.2812, 0.5, 0.2812, 0.5312, 0.25, 0.5312, 0.6875, 0.5625, 0.7188, 0.5625, 0.7188, 0.5938, 0.6875, 0.5938, 0.25, 0.5625, 0.2812, 0.5625, 0.2812, 0.5938, 0.25, 0.5938, 0.6875, 0.625, 0.7188, 0.625, 0.7188, 0.6562, 0.6875, 0.6562, 0.25, 0.625, 0.2812, 0.625, 0.2812, 0.6562, 0.25, 0.6562, 0.6875, 0.6875, 0.7188, 0.6875, 0.7188, 0.7188, 0.6875, 0.7188, 0.25, 0.6875, 0.2812, 0.6875, 0.2812, 0.7188, 0.25, 0.7188, 0.5938, 0.375, 0.625, 0.375, 0.625, 0.4062, 0.5938, 0.4062, 0.25, 0.7188, 0.2812, 0.7188, 0.2812, 0.75, 0.25, 0.75, 0.4688, 0.375, 0.5, 0.375, 0.5, 0.4062, 0.4688, 0.4062, 0.5312, 0.375, 0.5625, 0.375, 0.5625, 0.4062, 0.5312, 0.4062, 0.4062, 0.375, 0.4375, 0.375, 0.4375, 0.4062, 0.4062, 0.4062, 0.25, 0.5938, 0.2812, 0.5938, 0.2812, 0.625, 0.25, 0.625, 0.25, 0.6562, 0.2812, 0.6562, 0.2812, 0.6875, 0.25, 0.6875, 0.25, 0.5312, 0.2812, 0.5312, 0.2812, 0.5625, 0.25, 0.5625, 0.5938, 0.8125, 0.625, 0.8125, 0.625, 0.8438, 0.5938, 0.8438, 0.6875, 0.7188, 0.7188, 0.7188, 0.7188, 0.75, 0.6875, 0.75, 0.4688, 0.8125, 0.5, 0.8125, 0.5, 0.8438, 0.4688, 0.8438, 0.5312, 0.8125, 0.5625, 0.8125, 0.5625, 0.8438, 0.5312, 0.8438, 0.4062, 0.8125, 0.4375, 0.8125, 0.4375, 0.8438, 0.4062, 0.8438, 0.6875, 0.5938, 0.7188, 0.5938, 0.7188, 0.625, 0.6875, 0.625, 0.6875, 0.6562, 0.7188, 0.6562, 0.7188, 0.6875, 0.6875, 0.6875, 0.6875, 0.5312, 0.7188, 0.5312, 0.7188, 0.5625, 0.6875, 0.5625, 0.3125, 0.5, 0.3438, 0.5, 0.3438, 0.5312, 0.3125, 0.5312, 0.625, 0.5, 0.6562, 0.5, 0.6562, 0.5312, 0.625, 0.5312, 0.3125, 0.5625, 0.3438, 0.5625, 0.3438, 0.5938, 0.3125, 0.5938, 0.625, 0.5625, 0.6562, 0.5625, 0.6562, 0.5938, 0.625, 0.5938, 0.3125, 0.625, 0.3438, 0.625, 0.3438, 0.6562, 0.3125, 0.6562, 0.625, 0.625, 0.6562, 0.625, 0.6562, 0.6562, 0.625, 0.6562, 0.3125, 0.6875, 0.3438, 0.6875, 0.3438, 0.7188, 0.3125, 0.7188, 0.625, 0.6875, 0.6562, 0.6875, 0.6562, 0.7188, 0.625, 0.7188, 0.625, 0.5312, 0.6562, 0.5312, 0.6562, 0.5625, 0.625, 0.5625, 0.625, 0.6562, 0.6562, 0.6562, 0.6562, 0.6875, 0.625, 0.6875, 0.625, 0.5938, 0.6562, 0.5938, 0.6562, 0.625, 0.625, 0.625, 0.4062, 0.75, 0.4375, 0.75, 0.4375, 0.7812, 0.4062, 0.7812, 0.5312, 0.75, 0.5625, 0.75, 0.5625, 0.7812, 0.5312, 0.7812, 0.4688, 0.75, 0.5, 0.75, 0.5, 0.7812, 0.4688, 0.7812, 0.625, 0.7188, 0.6562, 0.7188, 0.6562, 0.75, 0.625, 0.75, 0.5938, 0.75, 0.625, 0.75, 0.625, 0.7812, 0.5938, 0.7812, 0.3125, 0.5312, 0.3438, 0.5312, 0.3438, 0.5625, 0.3125, 0.5625, 0.3125, 0.6562, 0.3438, 0.6562, 0.3438, 0.6875, 0.3125, 0.6875, 0.3125, 0.5938, 0.3438, 0.5938, 0.3438, 0.625, 0.3125, 0.625, 0.4062, 0.4375, 0.4375, 0.4375, 0.4375, 0.4688, 0.4062, 0.4688, 0.5312, 0.4375, 0.5625, 0.4375, 0.5625, 0.4688, 0.5312, 0.4688, 0.4688, 0.4375, 0.5, 0.4375, 0.5, 0.4688, 0.4688, 0.4688, 0.3125, 0.7188, 0.3438, 0.7188, 0.3438, 0.75, 0.3125, 0.75, 0.5938, 0.4375, 0.625, 0.4375, 0.625, 0.4688, 0.5938, 0.4688, 0.5625, 0.4375, 0.5938, 0.4375, 0.5938, 0.4688, 0.5625, 0.4688, 0.5625, 0.75, 0.5938, 0.75, 0.5938, 0.7812, 0.5625, 0.7812, 0.5625, 0.8125, 0.5938, 0.8125, 0.5938, 0.8438, 0.5625, 0.8438, 0.5625, 0.375, 0.5938, 0.375, 0.5938, 0.4062, 0.5625, 0.4062, 0.5625, 0.3125, 0.5938, 0.3125, 0.5938, 0.3438, 0.5625, 0.3438, 0.5625, 0.875, 0.5938, 0.875, 0.5938, 0.9062, 0.5625, 0.9062, 0.5625, 0.9375, 0.5938, 0.9375, 0.5938, 0.9688, 0.5625, 0.9688, 0.5625, 0.25, 0.5938, 0.25, 0.5938, 0.2812, 0.5625, 0.2812, 0.5625, 0.1875, 0.5938, 0.1875, 0.5938, 0.2188, 0.5625, 0.2188, 0.5625, 0.5, 0.5938, 0.5, 0.5938, 0.5312, 0.5625, 0.5312, 0.5625, 0.5625, 0.5938, 0.5625, 0.5938, 0.5938, 0.5625, 0.5938, 0.5625, 0.125, 0.5938, 0.125, 0.5938, 0.1562, 0.5625, 0.1562, 0.5625, 0.0625, 0.5938, 0.0625, 0.5938, 0.09375, 0.5625, 0.09375, 0.5625, 0.625, 0.5938, 0.625, 0.5938, 0.6562, 0.5625, 0.6562, 0.5625, 0.6875, 0.5938, 0.6875, 0.5938, 0.7188, 0.5625, 0.7188, 0.5625, 0.0, 0.5938, 0.0, 0.5938, 0.03125, 0.5625, 0.03125, 0.5625, 0.4062, 0.5938, 0.4062, 0.5938, 0.4375, 0.5625, 0.4375, 0.5625, 0.7812, 0.5938, 0.7812, 0.5938, 0.8125, 0.5625, 0.8125, 0.5625, 0.9062, 0.5938, 0.9062, 0.5938, 0.9375, 0.5625, 0.9375, 0.5625, 0.2812, 0.5938, 0.2812, 0.5938, 0.3125, 0.5625, 0.3125, 0.5625, 0.3438, 0.5938, 0.3438, 0.5938, 0.375, 0.5625, 0.375, 0.5625, 0.8438, 0.5938, 0.8438, 0.5938, 0.875, 0.5625, 0.875, 0.5625, 0.1562, 0.5938, 0.1562, 0.5938, 0.1875, 0.5625, 0.1875, 0.5625, 0.5312, 0.5938, 0.5312, 0.5938, 0.5625, 0.5625, 0.5625, 0.5625, 0.6562, 0.5938, 0.6562, 0.5938, 0.6875, 0.5625, 0.6875, 0.5625, 0.03125, 0.5938, 0.03125, 0.5938, 0.0625, 0.5625, 0.0625, 0.5625, 0.09375, 0.5938, 0.09375, 0.5938, 0.125, 0.5625, 0.125, 0.5625, 0.5938, 0.5938, 0.5938, 0.5938, 0.625, 0.5625, 0.625, 0.5625, 0.9688, 0.5938, 0.9688, 0.5938, 1.0, 0.5625, 1.0, 0.5625, 0.7188, 0.5938, 0.7188, 0.5938, 0.75, 0.5625, 0.75, 0.5625, 0.4688, 0.5938, 0.4688, 0.5938, 0.5, 0.5625, 0.5, 0.5625, 0.2188, 0.5938, 0.2188, 0.5938, 0.25, 0.5625, 0.25, 0.5, 0.4375, 0.5312, 0.4375, 0.5312, 0.4688, 0.5, 0.4688, 0.5, 0.75, 0.5312, 0.75, 0.5312, 0.7812, 0.5, 0.7812, 0.5, 0.8125, 0.5312, 0.8125, 0.5312, 0.8438, 0.5, 0.8438, 0.5, 0.375, 0.5312, 0.375, 0.5312, 0.4062, 0.5, 0.4062, 0.5, 0.3125, 0.5312, 0.3125, 0.5312, 0.3438, 0.5, 0.3438, 0.5, 0.875, 0.5312, 0.875, 0.5312, 0.9062, 0.5, 0.9062, 0.5, 0.9375, 0.5312, 0.9375, 0.5312, 0.9688, 0.5, 0.9688, 0.5, 0.25, 0.5312, 0.25, 0.5312, 0.2812, 0.5, 0.2812, 0.5, 0.1875, 0.5312, 0.1875, 0.5312, 0.2188, 0.5, 0.2188, 0.5, 0.5, 0.5312, 0.5, 0.5312, 0.5312, 0.5, 0.5312, 0.5, 0.5625, 0.5312, 0.5625, 0.5312, 0.5938, 0.5, 0.5938, 0.5, 0.125, 0.5312, 0.125, 0.5312, 0.1562, 0.5, 0.1562, 0.5, 0.0625, 0.5312, 0.0625, 0.5312, 0.09375, 0.5, 0.09375, 0.5, 0.625, 0.5312, 0.625, 0.5312, 0.6562, 0.5, 0.6562, 0.5, 0.6875, 0.5312, 0.6875, 0.5312, 0.7188, 0.5, 0.7188, 0.5, 0.0, 0.5312, 0.0, 0.5312, 0.03125, 0.5, 0.03125, 0.5, 0.4062, 0.5312, 0.4062, 0.5312, 0.4375, 0.5, 0.4375, 0.5, 0.7812, 0.5312, 0.7812, 0.5312, 0.8125, 0.5, 0.8125, 0.5, 0.9062, 0.5312, 0.9062, 0.5312, 0.9375, 0.5, 0.9375, 0.5, 0.2812, 0.5312, 0.2812, 0.5312, 0.3125, 0.5, 0.3125, 0.5, 0.8438, 0.5312, 0.8438, 0.5312, 0.875, 0.5, 0.875, 0.5, 0.3438, 0.5312, 0.3438, 0.5312, 0.375, 0.5, 0.375, 0.5, 0.1562, 0.5312, 0.1562, 0.5312, 0.1875, 0.5, 0.1875, 0.5, 0.5312, 0.5312, 0.5312, 0.5312, 0.5625, 0.5, 0.5625, 0.5, 0.6562, 0.5312, 0.6562, 0.5312, 0.6875, 0.5, 0.6875, 0.5, 0.03125, 0.5312, 0.03125, 0.5312, 0.0625, 0.5, 0.0625, 0.5, 0.5938, 0.5312, 0.5938, 0.5312, 0.625, 0.5, 0.625, 0.5, 0.09375, 0.5312, 0.09375, 0.5312, 0.125, 0.5, 0.125, 0.5, 0.2188, 0.5312, 0.2188, 0.5312, 0.25, 0.5, 0.25, 0.5, 0.4688, 0.5312, 0.4688, 0.5312, 0.5, 0.5, 0.5, 0.5, 0.7188, 0.5312, 0.7188, 0.5312, 0.75, 0.5, 0.75, 0.5, 0.9688, 0.5312, 0.9688, 0.5312, 1.0, 0.5, 1.0, 0.4375, 0.4375, 0.4688, 0.4375, 0.4688, 0.4688, 0.4375, 0.4688, 0.4375, 0.75, 0.4688, 0.75, 0.4688, 0.7812, 0.4375, 0.7812, 0.4375, 0.8125, 0.4688, 0.8125, 0.4688, 0.8438, 0.4375, 0.8438, 0.4375, 0.375, 0.4688, 0.375, 0.4688, 0.4062, 0.4375, 0.4062, 0.4375, 0.3125, 0.4688, 0.3125, 0.4688, 0.3438, 0.4375, 0.3438, 0.4375, 0.875, 0.4688, 0.875, 0.4688, 0.9062, 0.4375, 0.9062, 0.4375, 0.9375, 0.4688, 0.9375, 0.4688, 0.9688, 0.4375, 0.9688, 0.4375, 0.25, 0.4688, 0.25, 0.4688, 0.2812, 0.4375, 0.2812, 0.4375, 0.1875, 0.4688, 0.1875, 0.4688, 0.2188, 0.4375, 0.2188, 0.4375, 0.5, 0.4688, 0.5, 0.4688, 0.5312, 0.4375, 0.5312, 0.4375, 0.5625, 0.4688, 0.5625, 0.4688, 0.5938, 0.4375, 0.5938, 0.4375, 0.125, 0.4688, 0.125, 0.4688, 0.1562, 0.4375, 0.1562, 0.4375, 0.0625, 0.4688, 0.0625, 0.4688, 0.09375, 0.4375, 0.09375, 0.4375, 0.625, 0.4688, 0.625, 0.4688, 0.6562, 0.4375, 0.6562, 0.4375, 0.6875, 0.4688, 0.6875, 0.4688, 0.7188, 0.4375, 0.7188, 0.4375, 0.0, 0.4688, 0.0, 0.4688, 0.03125, 0.4375, 0.03125, 0.4375, 0.4062, 0.4688, 0.4062, 0.4688, 0.4375, 0.4375, 0.4375, 0.4375, 0.7812, 0.4688, 0.7812, 0.4688, 0.8125, 0.4375, 0.8125, 0.4375, 0.9062, 0.4688, 0.9062, 0.4688, 0.9375, 0.4375, 0.9375, 0.4375, 0.2812, 0.4688, 0.2812, 0.4688, 0.3125, 0.4375, 0.3125, 0.4375, 0.8438, 0.4688, 0.8438, 0.4688, 0.875, 0.4375, 0.875, 0.4375, 0.3438, 0.4688, 0.3438, 0.4688, 0.375, 0.4375, 0.375, 0.4375, 0.1562, 0.4688, 0.1562, 0.4688, 0.1875, 0.4375, 0.1875, 0.4375, 0.5312, 0.4688, 0.5312, 0.4688, 0.5625, 0.4375, 0.5625, 0.4375, 0.6562, 0.4688, 0.6562, 0.4688, 0.6875, 0.4375, 0.6875, 0.4375, 0.03125, 0.4688, 0.03125, 0.4688, 0.0625, 0.4375, 0.0625, 0.4375, 0.5938, 0.4688, 0.5938, 0.4688, 0.625, 0.4375, 0.625, 0.4375, 0.09375, 0.4688, 0.09375, 0.4688, 0.125, 0.4375, 0.125, 0.4375, 0.2188, 0.4688, 0.2188, 0.4688, 0.25, 0.4375, 0.25, 0.4375, 0.4688, 0.4688, 0.4688, 0.4688, 0.5, 0.4375, 0.5, 0.4375, 0.7188, 0.4688, 0.7188, 0.4688, 0.75, 0.4375, 0.75, 0.4375, 0.9688, 0.4688, 0.9688, 0.4688, 1.0, 0.4375, 1.0, 0.375, 0.4375, 0.4062, 0.4375, 0.4062, 0.4688, 0.375, 0.4688, 0.375, 0.75, 0.4062, 0.75, 0.4062, 0.7812, 0.375, 0.7812, 0.375, 0.8125, 0.4062, 0.8125, 0.4062, 0.8438, 0.375, 0.8438, 0.375, 0.375, 0.4062, 0.375, 0.4062, 0.4062, 0.375, 0.4062, 0.375, 0.3125, 0.4062, 0.3125, 0.4062, 0.3438, 0.375, 0.3438, 0.375, 0.875, 0.4062, 0.875, 0.4062, 0.9062, 0.375, 0.9062, 0.375, 0.9375, 0.4062, 0.9375, 0.4062, 0.9688, 0.375, 0.9688, 0.375, 0.25, 0.4062, 0.25, 0.4062, 0.2812, 0.375, 0.2812, 0.375, 0.1875, 0.4062, 0.1875, 0.4062, 0.2188, 0.375, 0.2188, 0.375, 0.5, 0.4062, 0.5, 0.4062, 0.5312, 0.375, 0.5312, 0.375, 0.5625, 0.4062, 0.5625, 0.4062, 0.5938, 0.375, 0.5938, 0.375, 0.125, 0.4062, 0.125, 0.4062, 0.1562, 0.375, 0.1562, 0.375, 0.0625, 0.4062, 0.0625, 0.4062, 0.09375, 0.375, 0.09375, 0.375, 0.625, 0.4062, 0.625, 0.4062, 0.6562, 0.375, 0.6562, 0.375, 0.6875, 0.4062, 0.6875, 0.4062, 0.7188, 0.375, 0.7188, 0.375, 0.0, 0.4062, 0.0, 0.4062, 0.03125, 0.375, 0.03125, 0.375, 0.4062, 0.4062, 0.4062, 0.4062, 0.4375, 0.375, 0.4375, 0.375, 0.7812, 0.4062, 0.7812, 0.4062, 0.8125, 0.375, 0.8125, 0.375, 0.9062, 0.4062, 0.9062, 0.4062, 0.9375, 0.375, 0.9375, 0.375, 0.2812, 0.4062, 0.2812, 0.4062, 0.3125, 0.375, 0.3125, 0.375, 0.3438, 0.4062, 0.3438, 0.4062, 0.375, 0.375, 0.375, 0.375, 0.8438, 0.4062, 0.8438, 0.4062, 0.875, 0.375, 0.875, 0.375, 0.1562, 0.4062, 0.1562, 0.4062, 0.1875, 0.375, 0.1875, 0.375, 0.5312, 0.4062, 0.5312, 0.4062, 0.5625, 0.375, 0.5625, 0.375, 0.6562, 0.4062, 0.6562, 0.4062, 0.6875, 0.375, 0.6875, 0.375, 0.03125, 0.4062, 0.03125, 0.4062, 0.0625, 0.375, 0.0625, 0.375, 0.09375, 0.4062, 0.09375, 0.4062, 0.125, 0.375, 0.125, 0.375, 0.5938, 0.4062, 0.5938, 0.4062, 0.625, 0.375, 0.625, 0.375, 0.9688, 0.4062, 0.9688, 0.4062, 1.0, 0.375, 1.0, 0.375, 0.7188, 0.4062, 0.7188, 0.4062, 0.75, 0.375, 0.75, 0.375, 0.4688, 0.4062, 0.4688, 0.4062, 0.5, 0.375, 0.5, 0.375, 0.2188, 0.4062, 0.2188, 0.4062, 0.25, 0.375, 0.25])
me_cube_001.use_remesh_fix_poles = True
me_cube_001.use_remesh_preserve_attributes = False
me_cube_001.use_mirror_vertex_groups = False
me_cube_001.update()

# ---- objects
ob_cube = bpy.data.objects.new('Cube', me_cube_001)

# ---- transforms, parenting, visibility, modifiers, constraints
ob_cube.location = (0.0, 0.0, 0.0)
ob_cube.lineart.crease_threshold = 0.0

# ---- collection membership
col_collection.objects.link(ob_cube)

# ---- scene / render settings (as saved in the file)
scene.frame_start = 1; scene.frame_end = 250; scene.frame_set(1)
scene.render.engine = 'BLENDER_EEVEE_NEXT'
scene.cycles.use_denoising = False
scene.cycles.samples = 128
scene.cycles.sampling_pattern = 'TABULATED_SOBOL'
scene.cycles.use_adaptive_sampling = False
scene.cycles.use_light_tree = False
scene.view_settings.view_transform = 'Filmic'
bpy.context.view_layer.update()

# ---- added for rendering (the .blend has no active camera and no usable light): camera, sun
cam_auto = bpy.data.cameras.new('AutoCamera')
cam_auto.lens = 50.0
cam_auto.sensor_width = 36.0
cam_auto.clip_end = 1000.0
ob_auto_camera = bpy.data.objects.new('AutoCamera', cam_auto)
scene.collection.objects.link(ob_auto_camera)
ob_auto_camera.location = (3.40509, -4.10596, 2.79346)
ob_auto_camera.rotation_euler = (1.09748, -7.21219e-08, 0.694738)
scene.camera = ob_auto_camera
light_auto_sun = bpy.data.lights.new('AutoSun', 'SUN')
light_auto_sun.energy = 3.0
light_auto_sun.angle = 0.0523599
ob_auto_sun = bpy.data.objects.new('AutoSun', light_auto_sun)
scene.collection.objects.link(ob_auto_sun)
ob_auto_sun.rotation_euler = (0.872665, 0.174533, 0.523599)
bpy.context.view_layer.update()
